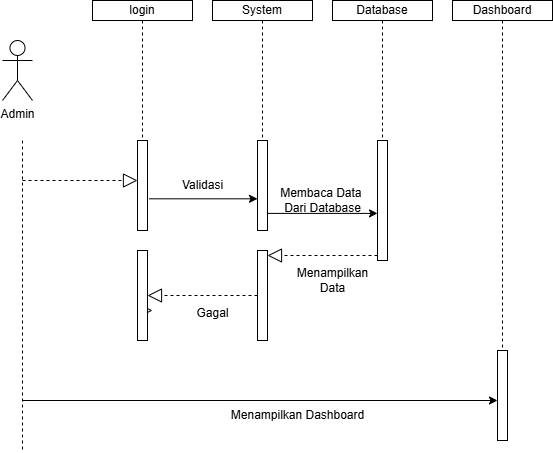

The diagram above was exported from draw.io. Its source (the exported page's mxGraphModel, read from the mxfile embedded in the PNG):
<mxGraphModel dx="1160" dy="592" grid="1" gridSize="10" guides="1" tooltips="1" connect="1" arrows="1" fold="1" page="1" pageScale="1" pageWidth="850" pageHeight="1100" math="0" shadow="0">
  <root>
    <mxCell id="0" />
    <mxCell id="1" parent="0" />
    <mxCell id="NDSvFAJnYMOXYxPxgbaR-3" value="Admin" style="shape=umlActor;verticalLabelPosition=bottom;verticalAlign=top;html=1;" vertex="1" parent="1">
      <mxGeometry x="60" y="140" width="30" height="60" as="geometry" />
    </mxCell>
    <mxCell id="NDSvFAJnYMOXYxPxgbaR-13" value="login" style="rounded=0;whiteSpace=wrap;html=1;" vertex="1" parent="1">
      <mxGeometry x="150" y="100" width="100" height="20" as="geometry" />
    </mxCell>
    <mxCell id="NDSvFAJnYMOXYxPxgbaR-15" value="System" style="rounded=0;whiteSpace=wrap;html=1;" vertex="1" parent="1">
      <mxGeometry x="270" y="100" width="100" height="20" as="geometry" />
    </mxCell>
    <mxCell id="NDSvFAJnYMOXYxPxgbaR-16" value="Database" style="rounded=0;whiteSpace=wrap;html=1;" vertex="1" parent="1">
      <mxGeometry x="390" y="100" width="100" height="20" as="geometry" />
    </mxCell>
    <mxCell id="NDSvFAJnYMOXYxPxgbaR-17" value="Dashboard" style="rounded=0;whiteSpace=wrap;html=1;" vertex="1" parent="1">
      <mxGeometry x="510" y="100" width="100" height="20" as="geometry" />
    </mxCell>
    <mxCell id="NDSvFAJnYMOXYxPxgbaR-20" value="" style="endArrow=none;dashed=1;html=1;rounded=0;exitX=0.5;exitY=1;exitDx=0;exitDy=0;" edge="1" parent="1" source="NDSvFAJnYMOXYxPxgbaR-13">
      <mxGeometry width="50" height="50" relative="1" as="geometry">
        <mxPoint x="420" y="270" as="sourcePoint" />
        <mxPoint x="200" y="240" as="targetPoint" />
      </mxGeometry>
    </mxCell>
    <mxCell id="NDSvFAJnYMOXYxPxgbaR-22" value="" style="html=1;points=[[0,0,0,0,5],[0,1,0,0,-5],[1,0,0,0,5],[1,1,0,0,-5]];perimeter=orthogonalPerimeter;outlineConnect=0;targetShapes=umlLifeline;portConstraint=eastwest;newEdgeStyle={&quot;curved&quot;:0,&quot;rounded&quot;:0};" vertex="1" parent="1">
      <mxGeometry x="195" y="240" width="10" height="90" as="geometry" />
    </mxCell>
    <mxCell id="NDSvFAJnYMOXYxPxgbaR-23" value="" style="endArrow=none;dashed=1;html=1;rounded=0;" edge="1" parent="1">
      <mxGeometry width="50" height="50" relative="1" as="geometry">
        <mxPoint x="80" y="240" as="sourcePoint" />
        <mxPoint x="80" y="550" as="targetPoint" />
      </mxGeometry>
    </mxCell>
    <mxCell id="NDSvFAJnYMOXYxPxgbaR-24" value="" style="endArrow=block;dashed=1;endFill=0;endSize=12;html=1;rounded=0;" edge="1" parent="1" target="NDSvFAJnYMOXYxPxgbaR-22">
      <mxGeometry width="160" relative="1" as="geometry">
        <mxPoint x="80" y="280" as="sourcePoint" />
        <mxPoint x="190" y="280" as="targetPoint" />
      </mxGeometry>
    </mxCell>
    <mxCell id="NDSvFAJnYMOXYxPxgbaR-27" value="" style="endArrow=classic;html=1;rounded=0;exitX=1.167;exitY=0.648;exitDx=0;exitDy=0;exitPerimeter=0;" edge="1" parent="1" source="NDSvFAJnYMOXYxPxgbaR-22" target="NDSvFAJnYMOXYxPxgbaR-28">
      <mxGeometry width="50" height="50" relative="1" as="geometry">
        <mxPoint x="210" y="280" as="sourcePoint" />
        <mxPoint x="470" y="220" as="targetPoint" />
      </mxGeometry>
    </mxCell>
    <mxCell id="NDSvFAJnYMOXYxPxgbaR-28" value="" style="html=1;points=[[0,0,0,0,5],[0,1,0,0,-5],[1,0,0,0,5],[1,1,0,0,-5]];perimeter=orthogonalPerimeter;outlineConnect=0;targetShapes=umlLifeline;portConstraint=eastwest;newEdgeStyle={&quot;curved&quot;:0,&quot;rounded&quot;:0};" vertex="1" parent="1">
      <mxGeometry x="315" y="240" width="10" height="90" as="geometry" />
    </mxCell>
    <mxCell id="NDSvFAJnYMOXYxPxgbaR-29" value="" style="html=1;points=[[0,0,0,0,5],[0,1,0,0,-5],[1,0,0,0,5],[1,1,0,0,-5]];perimeter=orthogonalPerimeter;outlineConnect=0;targetShapes=umlLifeline;portConstraint=eastwest;newEdgeStyle={&quot;curved&quot;:0,&quot;rounded&quot;:0};" vertex="1" parent="1">
      <mxGeometry x="435" y="240" width="10" height="120" as="geometry" />
    </mxCell>
    <mxCell id="NDSvFAJnYMOXYxPxgbaR-30" value="" style="endArrow=classic;html=1;rounded=0;exitX=1.033;exitY=0.81;exitDx=0;exitDy=0;exitPerimeter=0;" edge="1" parent="1" source="NDSvFAJnYMOXYxPxgbaR-28" target="NDSvFAJnYMOXYxPxgbaR-29">
      <mxGeometry width="50" height="50" relative="1" as="geometry">
        <mxPoint x="420" y="270" as="sourcePoint" />
        <mxPoint x="470" y="220" as="targetPoint" />
      </mxGeometry>
    </mxCell>
    <mxCell id="NDSvFAJnYMOXYxPxgbaR-31" value="Membaca&amp;nbsp;&lt;span style=&quot;background-color: initial;&quot;&gt;Data&amp;nbsp;&lt;/span&gt;&lt;div&gt;Dari&amp;nbsp;&lt;span style=&quot;background-color: initial;&quot;&gt;Database&lt;/span&gt;&lt;/div&gt;" style="text;html=1;align=center;verticalAlign=middle;resizable=0;points=[];autosize=1;strokeColor=none;fillColor=none;" vertex="1" parent="1">
      <mxGeometry x="325" y="280" width="110" height="40" as="geometry" />
    </mxCell>
    <mxCell id="NDSvFAJnYMOXYxPxgbaR-33" value="" style="endArrow=block;dashed=1;endFill=0;endSize=12;html=1;rounded=0;exitX=0;exitY=1;exitDx=0;exitDy=-5;exitPerimeter=0;entryX=1;entryY=0;entryDx=0;entryDy=5;entryPerimeter=0;" edge="1" parent="1" source="NDSvFAJnYMOXYxPxgbaR-29" target="NDSvFAJnYMOXYxPxgbaR-34">
      <mxGeometry width="160" relative="1" as="geometry">
        <mxPoint x="90" y="290" as="sourcePoint" />
        <mxPoint x="330" y="335" as="targetPoint" />
      </mxGeometry>
    </mxCell>
    <mxCell id="NDSvFAJnYMOXYxPxgbaR-34" value="" style="html=1;points=[[0,0,0,0,5],[0,1,0,0,-5],[1,0,0,0,5],[1,1,0,0,-5]];perimeter=orthogonalPerimeter;outlineConnect=0;targetShapes=umlLifeline;portConstraint=eastwest;newEdgeStyle={&quot;curved&quot;:0,&quot;rounded&quot;:0};" vertex="1" parent="1">
      <mxGeometry x="315" y="350" width="10" height="90" as="geometry" />
    </mxCell>
    <mxCell id="NDSvFAJnYMOXYxPxgbaR-36" value="" style="endArrow=block;dashed=1;endFill=0;endSize=12;html=1;rounded=0;" edge="1" parent="1" source="NDSvFAJnYMOXYxPxgbaR-37">
      <mxGeometry width="160" relative="1" as="geometry">
        <mxPoint x="210" y="395" as="sourcePoint" />
        <mxPoint x="210" y="410" as="targetPoint" />
      </mxGeometry>
    </mxCell>
    <mxCell id="NDSvFAJnYMOXYxPxgbaR-38" value="" style="endArrow=block;dashed=1;endFill=0;endSize=12;html=1;rounded=0;" edge="1" parent="1" source="NDSvFAJnYMOXYxPxgbaR-34" target="NDSvFAJnYMOXYxPxgbaR-37">
      <mxGeometry width="160" relative="1" as="geometry">
        <mxPoint x="310" y="410" as="sourcePoint" />
        <mxPoint x="210" y="410" as="targetPoint" />
      </mxGeometry>
    </mxCell>
    <mxCell id="NDSvFAJnYMOXYxPxgbaR-37" value="" style="html=1;points=[[0,0,0,0,5],[0,1,0,0,-5],[1,0,0,0,5],[1,1,0,0,-5]];perimeter=orthogonalPerimeter;outlineConnect=0;targetShapes=umlLifeline;portConstraint=eastwest;newEdgeStyle={&quot;curved&quot;:0,&quot;rounded&quot;:0};" vertex="1" parent="1">
      <mxGeometry x="195" y="350" width="10" height="90" as="geometry" />
    </mxCell>
    <mxCell id="NDSvFAJnYMOXYxPxgbaR-39" value="" style="endArrow=classic;html=1;rounded=0;" edge="1" parent="1">
      <mxGeometry width="50" height="50" relative="1" as="geometry">
        <mxPoint x="80" y="500" as="sourcePoint" />
        <mxPoint x="555" y="500" as="targetPoint" />
      </mxGeometry>
    </mxCell>
    <mxCell id="NDSvFAJnYMOXYxPxgbaR-40" value="" style="html=1;points=[[0,0,0,0,5],[0,1,0,0,-5],[1,0,0,0,5],[1,1,0,0,-5]];perimeter=orthogonalPerimeter;outlineConnect=0;targetShapes=umlLifeline;portConstraint=eastwest;newEdgeStyle={&quot;curved&quot;:0,&quot;rounded&quot;:0};" vertex="1" parent="1">
      <mxGeometry x="555" y="450" width="10" height="90" as="geometry" />
    </mxCell>
    <mxCell id="NDSvFAJnYMOXYxPxgbaR-41" value="Menampilkan Dashboard" style="text;html=1;align=center;verticalAlign=middle;resizable=0;points=[];autosize=1;strokeColor=none;fillColor=none;" vertex="1" parent="1">
      <mxGeometry x="275" y="500" width="160" height="30" as="geometry" />
    </mxCell>
    <mxCell id="NDSvFAJnYMOXYxPxgbaR-42" value="" style="endArrow=none;dashed=1;html=1;rounded=0;exitX=0.5;exitY=1;exitDx=0;exitDy=0;" edge="1" parent="1" source="NDSvFAJnYMOXYxPxgbaR-16">
      <mxGeometry width="50" height="50" relative="1" as="geometry">
        <mxPoint x="210" y="130" as="sourcePoint" />
        <mxPoint x="440" y="240" as="targetPoint" />
      </mxGeometry>
    </mxCell>
    <mxCell id="NDSvFAJnYMOXYxPxgbaR-43" value="" style="endArrow=none;dashed=1;html=1;rounded=0;exitX=0.5;exitY=1;exitDx=0;exitDy=0;" edge="1" parent="1" source="NDSvFAJnYMOXYxPxgbaR-17" target="NDSvFAJnYMOXYxPxgbaR-40">
      <mxGeometry width="50" height="50" relative="1" as="geometry">
        <mxPoint x="220" y="140" as="sourcePoint" />
        <mxPoint x="220" y="260" as="targetPoint" />
      </mxGeometry>
    </mxCell>
    <mxCell id="NDSvFAJnYMOXYxPxgbaR-44" value="" style="endArrow=none;dashed=1;html=1;rounded=0;exitX=0.5;exitY=1;exitDx=0;exitDy=0;" edge="1" parent="1" source="NDSvFAJnYMOXYxPxgbaR-15" target="NDSvFAJnYMOXYxPxgbaR-28">
      <mxGeometry width="50" height="50" relative="1" as="geometry">
        <mxPoint x="230" y="150" as="sourcePoint" />
        <mxPoint x="230" y="270" as="targetPoint" />
      </mxGeometry>
    </mxCell>
    <mxCell id="NDSvFAJnYMOXYxPxgbaR-46" value="Validasi" style="text;html=1;align=center;verticalAlign=middle;resizable=0;points=[];autosize=1;strokeColor=none;fillColor=none;" vertex="1" parent="1">
      <mxGeometry x="230" y="270" width="60" height="30" as="geometry" />
    </mxCell>
    <mxCell id="NDSvFAJnYMOXYxPxgbaR-47" value="Menampilkan&lt;div&gt;Data&lt;/div&gt;" style="text;html=1;align=center;verticalAlign=middle;resizable=0;points=[];autosize=1;strokeColor=none;fillColor=none;" vertex="1" parent="1">
      <mxGeometry x="345" y="360" width="90" height="40" as="geometry" />
    </mxCell>
    <mxCell id="NDSvFAJnYMOXYxPxgbaR-48" value="Gagal" style="text;html=1;align=center;verticalAlign=middle;resizable=0;points=[];autosize=1;strokeColor=none;fillColor=none;" vertex="1" parent="1">
      <mxGeometry x="240" y="398" width="60" height="30" as="geometry" />
    </mxCell>
  </root>
</mxGraphModel>